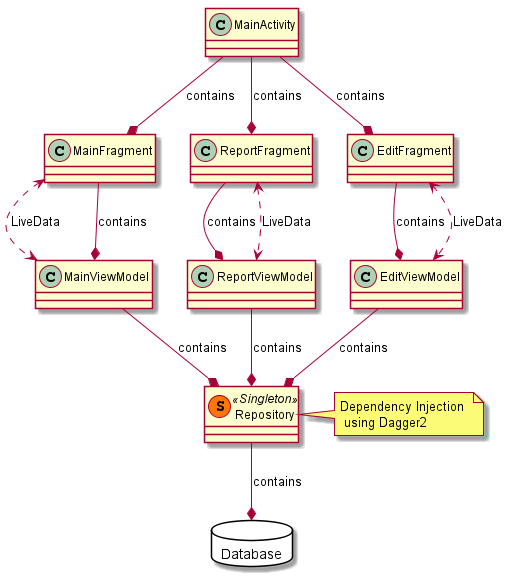

The diagram above was rendered by PlantUML. Its source (embedded in the PNG):
@startuml

class Repository << (S,#FF7700) Singleton >>
class Repository
    note right: Dependency Injection \n using Dagger2

package Database <<Database>> {

}

MainActivity  --*  MainFragment : contains
MainActivity  --*  ReportFragment : contains
ReportFragment --* ReportViewModel :  contains
EditFragment --* EditViewModel :  contains
MainActivity  --*  EditFragment : contains

EditFragment <..> EditViewModel :  LiveData
ReportFragment <..> ReportViewModel :  LiveData
MainFragment <..> MainViewModel : LiveData
MainFragment --* MainViewModel : contains

ReportViewModel --* Repository : contains
MainViewModel --* Repository : contains
EditViewModel --* Repository : contains

Repository --* Database: contains


@enduml